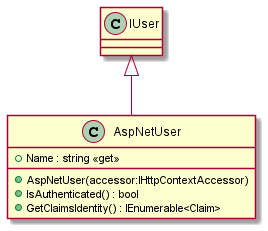

The diagram above was rendered by PlantUML. Its source (embedded in the PNG):
@startuml
class AspNetUser {
    + AspNetUser(accessor:IHttpContextAccessor)
    + Name : string <<get>>
    + IsAuthenticated() : bool
    + GetClaimsIdentity() : IEnumerable<Claim>
}
IUser <|-- AspNetUser
@enduml